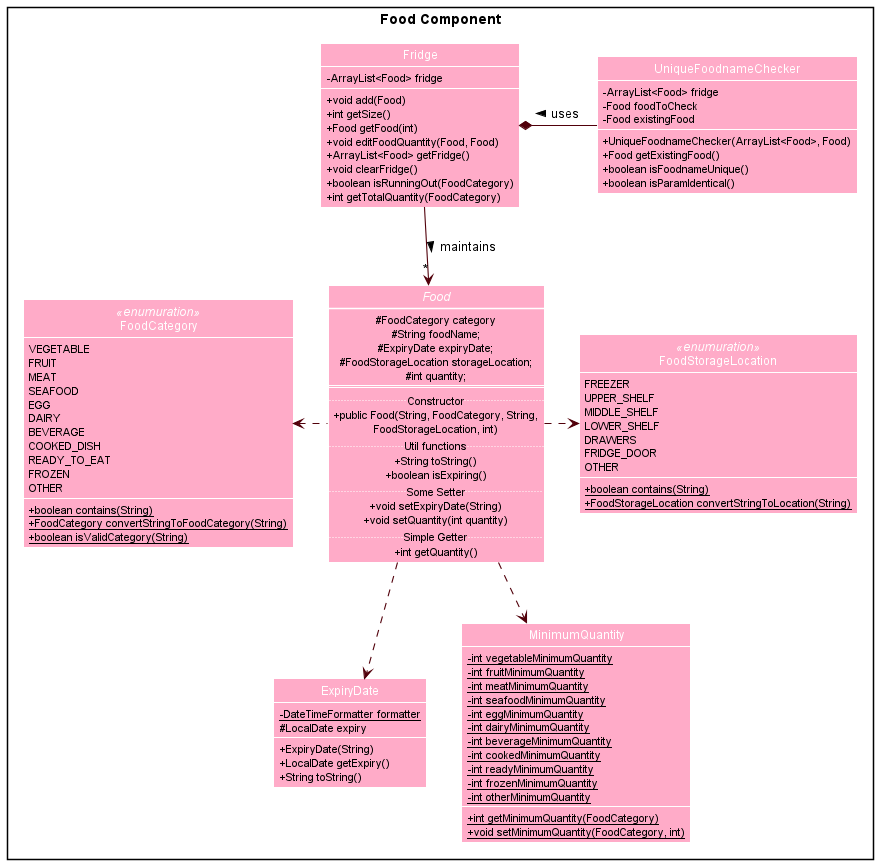

The diagram above was rendered by PlantUML. Its source (embedded in the PNG):
@startuml FoodClassDiagram
!include style.puml
allow_mixing
skinparam arrowThickness 1.1
skinparam arrowColor FOOD_COLOR_T4
skinparam classAttributeIconSize 0
skinparam classBackgroundColor FOOD_COLOR_T1
skinparam classAttributeIconSize 0
skinparam groupInheritance 3

package "Food Component" <<Rectangle>> {
  abstract class Food
  enum FoodCategory
  enum FoodStorageLocation
  class ExpiryDate
  class Fridge
  class UniqueFoodnameChecker
  class MinimumQuantity
}

abstract class Food {
  # FoodCategory category
  # String foodName;
  # ExpiryDate expiryDate;
  # FoodStorageLocation storageLocation;
  # int quantity;
  ==
  .. Constructor ..
  + public Food(String, FoodCategory, String,
                    FoodStorageLocation, int)
  .. Util functions ..
  + String toString()
  + boolean isExpiring()
  .. Some Setter ..
  + void setExpiryDate(String)
  + void setQuantity(int quantity)
  .. Simple Getter ..
  + int getQuantity()
}

class ExpiryDate {
    - {static} DateTimeFormatter formatter
    # LocalDate expiry
    + ExpiryDate(String)
    + LocalDate getExpiry()
    + String toString()
}

Food ..> ExpiryDate

class Fridge {
    - ArrayList<Food> fridge
    + void add(Food)
    + int getSize()
    + Food getFood(int)
    + void editFoodQuantity(Food, Food)
    + ArrayList<Food> getFridge()
    + void clearFridge()
    + boolean isRunningOut(FoodCategory)
    + int getTotalQuantity(FoodCategory)
}

Fridge --> "*" Food : maintains >

class UniqueFoodnameChecker {
    - ArrayList<Food> fridge
    - Food foodToCheck
    - Food existingFood
    + UniqueFoodnameChecker(ArrayList<Food>, Food)
    + Food getExistingFood()
    + boolean isFoodnameUnique()
    + boolean isParamIdentical()
}

Fridge *-right- "UniqueFoodnameChecker" : uses <

enum FoodStorageLocation <<enumuration>> {
    FREEZER
    UPPER_SHELF
    MIDDLE_SHELF
    LOWER_SHELF
    DRAWERS
    FRIDGE_DOOR
    OTHER
    + {static} boolean contains(String)
    + {static} FoodStorageLocation convertStringToLocation(String)
}

Food .right.> FoodStorageLocation

enum FoodCategory <<enumuration>> {
    VEGETABLE
    FRUIT
    MEAT
    SEAFOOD
    EGG
    DAIRY
    BEVERAGE
    COOKED_DISH
    READY_TO_EAT
    FROZEN
    OTHER
    + {static} boolean contains(String)
    + {static} FoodCategory convertStringToFoodCategory(String)
    + {static} boolean isValidCategory(String)
}

Food .left.> FoodCategory

class MinimumQuantity {
    - {static} int vegetableMinimumQuantity
    - {static} int fruitMinimumQuantity
    - {static} int meatMinimumQuantity
    - {static} int seafoodMinimumQuantity
    - {static} int eggMinimumQuantity
    - {static} int dairyMinimumQuantity
    - {static} int beverageMinimumQuantity
    - {static} int cookedMinimumQuantity
    - {static} int readyMinimumQuantity
    - {static} int frozenMinimumQuantity
    - {static} int otherMinimumQuantity
    + {static} int getMinimumQuantity(FoodCategory)
    + {static} void setMinimumQuantity(FoodCategory, int)
}

Food ..> MinimumQuantity

@enduml